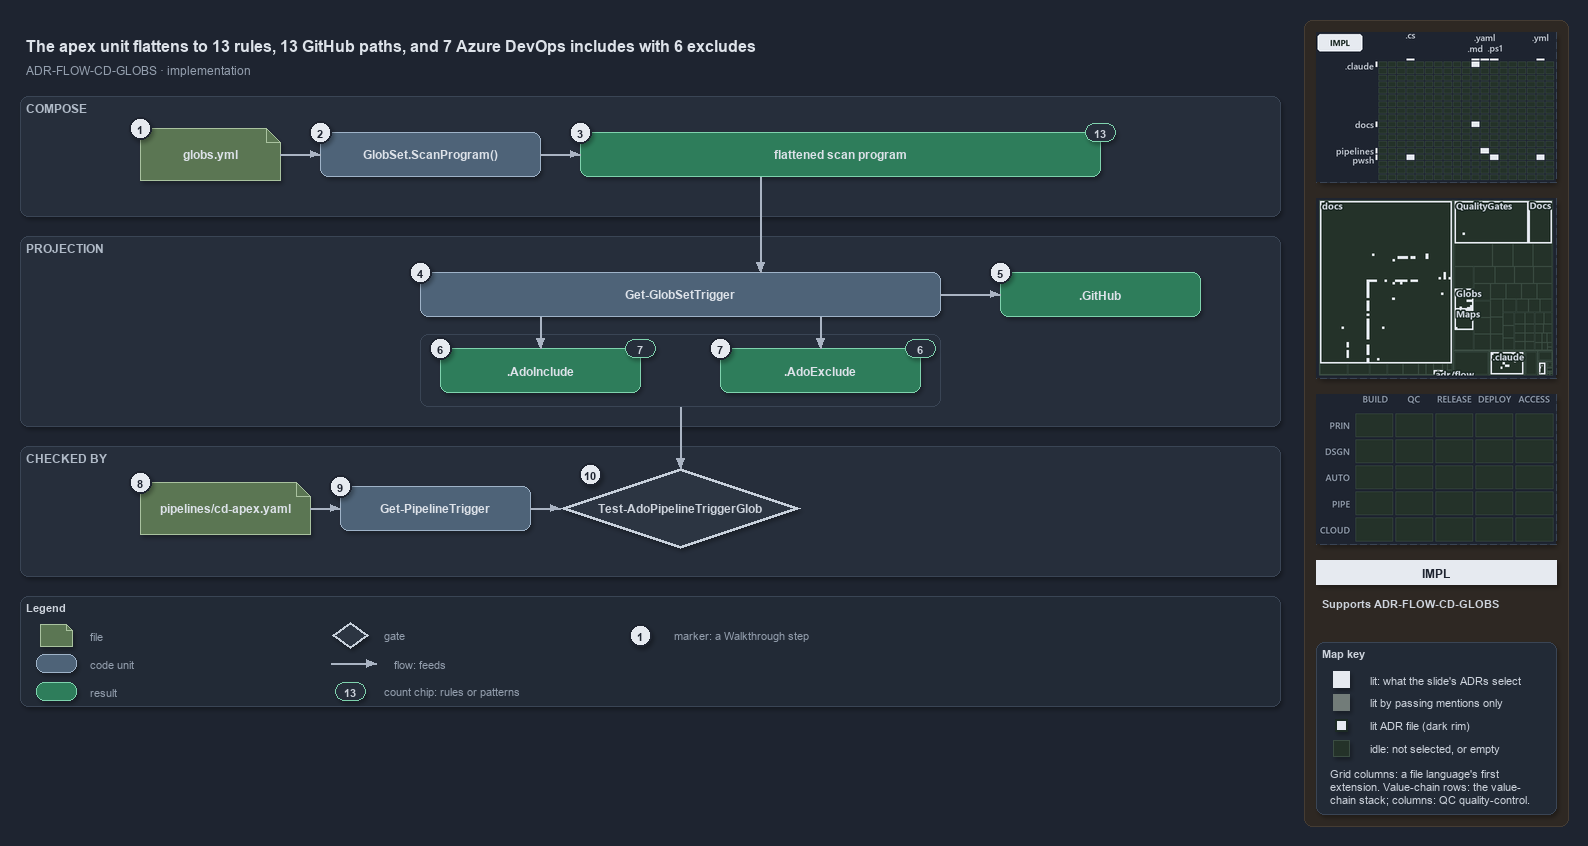

The diagram above was exported from draw.io. Its source (the exported page's mxGraphModel, read from the mxfile embedded in the PNG):
<mxGraphModel dx="1024" dy="768" grid="0" gridSize="10" guides="1" tooltips="1" connect="1" arrows="1" fold="1" page="1" pageScale="1" pageWidth="1572" pageHeight="720" background="#1E2430" math="0" shadow="1">
  <root>
    <mxCell id="0" />
    <mxCell id="1" parent="0" />
    <mxCell id="sidebar-bg" value="" style="rounded=1;arcSize=2;html=1;fillColor=#2E2823;strokeColor=#453C33;shadow=0;" vertex="1" parent="1">
      <mxGeometry x="1304" y="4" width="264" height="806" as="geometry" />
    </mxCell>
    <mxCell id="title" value="The apex unit flattens to 13 rules, 13 GitHub paths, and 7 Azure DevOps includes with 6 excludes" style="text;html=1;align=left;verticalAlign=middle;fontSize=16;fontStyle=1;fontColor=#DDE2E9;" vertex="1" parent="1">
      <mxGeometry x="20" y="14" width="1260" height="30" as="geometry" />
    </mxCell>
    <mxCell id="subtitle" value="ADR-FLOW-CD-GLOBS &amp;#183; implementation" style="text;html=1;align=left;verticalAlign=middle;fontSize=12;fontColor=#949FAE;" vertex="1" parent="1">
      <mxGeometry x="20" y="44" width="1240" height="20" as="geometry" />
    </mxCell>
    <mxCell id="band-compose" value="COMPOSE" style="rounded=1;html=1;arcSize=3;fillColor=#262E3B;strokeColor=#3A4555;verticalAlign=top;align=left;spacingLeft=8;fontStyle=1;fontSize=12;fontColor=#B0BAC7;" vertex="1" parent="1">
      <mxGeometry x="20" y="80" width="1260" height="120" as="geometry" />
    </mxCell>
    <mxCell id="band-projection" value="PROJECTION" style="rounded=1;html=1;arcSize=3;fillColor=#262E3B;strokeColor=#3A4555;verticalAlign=top;align=left;spacingLeft=8;fontStyle=1;fontSize=12;fontColor=#B0BAC7;" vertex="1" parent="1">
      <mxGeometry x="20" y="220" width="1260" height="190" as="geometry" />
    </mxCell>
    <mxCell id="band-checked" value="CHECKED BY" style="rounded=1;html=1;arcSize=3;fillColor=#262E3B;strokeColor=#3A4555;verticalAlign=top;align=left;spacingLeft=8;fontStyle=1;fontSize=12;fontColor=#B0BAC7;" vertex="1" parent="1">
      <mxGeometry x="20" y="430" width="1260" height="130" as="geometry" />
    </mxCell>
    <mxCell id="f-globs" value="&lt;b&gt;globs.yml&lt;/b&gt;" style="shape=note;size=14;whiteSpace=wrap;html=1;fillColor=#5B7653;strokeColor=#A9C29F;fontColor=#DDE2E9;fontSize=12;" vertex="1" parent="1">
      <mxGeometry x="140" y="112" width="140" height="52" as="geometry" />
    </mxCell>
    <mxCell id="c-scan" value="&lt;b&gt;GlobSet.ScanProgram()&lt;/b&gt;" style="rounded=1;whiteSpace=wrap;html=1;arcSize=20;fillColor=#4E6378;strokeColor=#9FB3C8;fontColor=#DDE2E9;fontSize=12;" vertex="1" parent="1">
      <mxGeometry x="320" y="116" width="220" height="44" as="geometry" />
    </mxCell>
    <mxCell id="r-program" value="&lt;b&gt;flattened scan program&lt;/b&gt;" style="rounded=1;whiteSpace=wrap;html=1;arcSize=20;fillColor=#2E7D5B;strokeColor=#7FD3AE;fontColor=#DDE2E9;fontSize=12;" vertex="1" parent="1">
      <mxGeometry x="580" y="116" width="520" height="44" as="geometry" />
    </mxCell>
    <mxCell id="n-program" value="13" style="rounded=1;arcSize=50;whiteSpace=wrap;html=1;fillColor=#262E3B;strokeColor=#7FD3AE;fontColor=#CDD3DC;fontStyle=1;fontSize=11;" vertex="1" parent="1">
      <mxGeometry x="1085" y="107" width="30" height="18" as="geometry" />
    </mxCell>
    <mxCell id="e-globs-scan" value="" style="edgeStyle=orthogonalEdgeStyle;rounded=1;html=1;fontSize=10;fontColor=#CDD3DC;endArrow=block;strokeColor=#AAB4C3;shadow=0;" edge="1" parent="1" source="f-globs" target="c-scan">
      <mxGeometry relative="1" as="geometry" />
    </mxCell>
    <mxCell id="e-scan-program" value="" style="edgeStyle=orthogonalEdgeStyle;rounded=1;html=1;fontSize=10;fontColor=#CDD3DC;endArrow=block;strokeColor=#AAB4C3;shadow=0;" edge="1" parent="1" source="c-scan" target="r-program">
      <mxGeometry relative="1" as="geometry" />
    </mxCell>
    <mxCell id="c-trigger" value="&lt;b&gt;Get-GlobSetTrigger&lt;/b&gt;" style="rounded=1;whiteSpace=wrap;html=1;arcSize=20;fillColor=#4E6378;strokeColor=#9FB3C8;fontColor=#DDE2E9;fontSize=12;" vertex="1" parent="1">
      <mxGeometry x="420" y="256" width="520" height="44" as="geometry" />
    </mxCell>
    <mxCell id="p-program-bottom" value="" style="text;html=1;strokeColor=none;fillColor=none;" vertex="1" parent="1">
      <mxGeometry x="760" y="160" width="1" height="1" as="geometry" />
    </mxCell>
    <mxCell id="p-trigger-top" value="" style="text;html=1;strokeColor=none;fillColor=none;" vertex="1" parent="1">
      <mxGeometry x="760" y="256" width="1" height="1" as="geometry" />
    </mxCell>
    <mxCell id="e-program-trigger" value="" style="edgeStyle=orthogonalEdgeStyle;rounded=1;html=1;fontSize=10;fontColor=#CDD3DC;endArrow=block;strokeColor=#AAB4C3;shadow=0;" edge="1" parent="1" source="p-program-bottom" target="p-trigger-top">
      <mxGeometry relative="1" as="geometry" />
    </mxCell>
    <mxCell id="r-github" value="&lt;b&gt;.GitHub&lt;/b&gt;" style="rounded=1;whiteSpace=wrap;html=1;arcSize=20;fillColor=#2E7D5B;strokeColor=#7FD3AE;fontColor=#DDE2E9;fontSize=12;" vertex="1" parent="1">
      <mxGeometry x="1000" y="256" width="200" height="44" as="geometry" />
    </mxCell>
    <mxCell id="e-trigger-github" value="" style="edgeStyle=orthogonalEdgeStyle;rounded=1;html=1;fontSize=10;fontColor=#CDD3DC;endArrow=block;strokeColor=#AAB4C3;shadow=0;" edge="1" parent="1" source="c-trigger" target="r-github">
      <mxGeometry relative="1" as="geometry" />
    </mxCell>
    <mxCell id="frame-ado" value="" style="rounded=1;html=1;arcSize=6;fillColor=none;strokeColor=#3A4555;strokeWidth=1;" vertex="1" parent="1">
      <mxGeometry x="420" y="318" width="520" height="72" as="geometry" />
    </mxCell>
    <mxCell id="r-include" value="&lt;b&gt;.AdoInclude&lt;/b&gt;" style="rounded=1;whiteSpace=wrap;html=1;arcSize=20;fillColor=#2E7D5B;strokeColor=#7FD3AE;fontColor=#DDE2E9;fontSize=12;" vertex="1" parent="1">
      <mxGeometry x="440" y="332" width="200" height="44" as="geometry" />
    </mxCell>
    <mxCell id="r-exclude" value="&lt;b&gt;.AdoExclude&lt;/b&gt;" style="rounded=1;whiteSpace=wrap;html=1;arcSize=20;fillColor=#2E7D5B;strokeColor=#7FD3AE;fontColor=#DDE2E9;fontSize=12;" vertex="1" parent="1">
      <mxGeometry x="720" y="332" width="200" height="44" as="geometry" />
    </mxCell>
    <mxCell id="n-include" value="7" style="rounded=1;arcSize=50;whiteSpace=wrap;html=1;fillColor=#262E3B;strokeColor=#7FD3AE;fontColor=#CDD3DC;fontStyle=1;fontSize=11;" vertex="1" parent="1">
      <mxGeometry x="625" y="323" width="30" height="18" as="geometry" />
    </mxCell>
    <mxCell id="n-exclude" value="6" style="rounded=1;arcSize=50;whiteSpace=wrap;html=1;fillColor=#262E3B;strokeColor=#7FD3AE;fontColor=#CDD3DC;fontStyle=1;fontSize=11;" vertex="1" parent="1">
      <mxGeometry x="905" y="323" width="30" height="18" as="geometry" />
    </mxCell>
    <mxCell id="p-trigger-b1" value="" style="text;html=1;strokeColor=none;fillColor=none;" vertex="1" parent="1">
      <mxGeometry x="540" y="300" width="1" height="1" as="geometry" />
    </mxCell>
    <mxCell id="p-trigger-b2" value="" style="text;html=1;strokeColor=none;fillColor=none;" vertex="1" parent="1">
      <mxGeometry x="820" y="300" width="1" height="1" as="geometry" />
    </mxCell>
    <mxCell id="p-include-top" value="" style="text;html=1;strokeColor=none;fillColor=none;" vertex="1" parent="1">
      <mxGeometry x="540" y="332" width="1" height="1" as="geometry" />
    </mxCell>
    <mxCell id="p-exclude-top" value="" style="text;html=1;strokeColor=none;fillColor=none;" vertex="1" parent="1">
      <mxGeometry x="820" y="332" width="1" height="1" as="geometry" />
    </mxCell>
    <mxCell id="e-trigger-include" value="" style="edgeStyle=orthogonalEdgeStyle;rounded=1;html=1;fontSize=10;fontColor=#CDD3DC;endArrow=block;strokeColor=#AAB4C3;shadow=0;" edge="1" parent="1" source="p-trigger-b1" target="p-include-top">
      <mxGeometry relative="1" as="geometry" />
    </mxCell>
    <mxCell id="e-trigger-exclude" value="" style="edgeStyle=orthogonalEdgeStyle;rounded=1;html=1;fontSize=10;fontColor=#CDD3DC;endArrow=block;strokeColor=#AAB4C3;shadow=0;" edge="1" parent="1" source="p-trigger-b2" target="p-exclude-top">
      <mxGeometry relative="1" as="geometry" />
    </mxCell>
    <mxCell id="f-pipeline" value="&lt;b&gt;pipelines/cd-apex.yaml&lt;/b&gt;" style="shape=note;size=14;whiteSpace=wrap;html=1;fillColor=#5B7653;strokeColor=#A9C29F;fontColor=#DDE2E9;fontSize=12;" vertex="1" parent="1">
      <mxGeometry x="140" y="466" width="170" height="52" as="geometry" />
    </mxCell>
    <mxCell id="c-read" value="&lt;b&gt;Get-PipelineTrigger&lt;/b&gt;" style="rounded=1;whiteSpace=wrap;html=1;arcSize=20;fillColor=#4E6378;strokeColor=#9FB3C8;fontColor=#DDE2E9;fontSize=12;" vertex="1" parent="1">
      <mxGeometry x="340" y="470" width="190" height="44" as="geometry" />
    </mxCell>
    <mxCell id="g-ado" value="&lt;b&gt;Test-AdoPipelineTriggerGlob&lt;/b&gt;" style="rhombus;whiteSpace=wrap;html=1;fillColor=#2C3542;strokeColor=#C7D0DB;strokeWidth=3;fontColor=#CDD3DC;fontSize=12;" vertex="1" parent="1">
      <mxGeometry x="560" y="452" width="240" height="80" as="geometry" />
    </mxCell>
    <mxCell id="e-pipeline-read" value="" style="edgeStyle=orthogonalEdgeStyle;rounded=1;html=1;fontSize=10;fontColor=#CDD3DC;endArrow=block;strokeColor=#AAB4C3;shadow=0;" edge="1" parent="1" source="f-pipeline" target="c-read">
      <mxGeometry relative="1" as="geometry" />
    </mxCell>
    <mxCell id="e-read-gate" value="" style="edgeStyle=orthogonalEdgeStyle;rounded=1;html=1;fontSize=10;fontColor=#CDD3DC;endArrow=block;strokeColor=#AAB4C3;shadow=0;" edge="1" parent="1" source="c-read" target="g-ado">
      <mxGeometry relative="1" as="geometry" />
    </mxCell>
    <mxCell id="p-frame-bottom" value="" style="text;html=1;strokeColor=none;fillColor=none;" vertex="1" parent="1">
      <mxGeometry x="680" y="390" width="1" height="1" as="geometry" />
    </mxCell>
    <mxCell id="p-gate-top" value="" style="text;html=1;strokeColor=none;fillColor=none;" vertex="1" parent="1">
      <mxGeometry x="680" y="452" width="1" height="1" as="geometry" />
    </mxCell>
    <mxCell id="e-frame-gate" value="" style="edgeStyle=orthogonalEdgeStyle;rounded=1;html=1;fontSize=10;fontColor=#CDD3DC;endArrow=block;strokeColor=#AAB4C3;shadow=0;" edge="1" parent="1" source="p-frame-bottom" target="p-gate-top">
      <mxGeometry relative="1" as="geometry" />
    </mxCell>
    <mxCell id="mark-1" value="1" style="ellipse;html=1;fillColor=#E6EAF0;strokeColor=#1E2430;strokeWidth=2;fontColor=#1E2430;fontStyle=1;fontSize=11;" vertex="1" parent="1">
      <mxGeometry x="129" y="101" width="22" height="22" as="geometry" />
    </mxCell>
    <mxCell id="mark-2" value="2" style="ellipse;html=1;fillColor=#E6EAF0;strokeColor=#1E2430;strokeWidth=2;fontColor=#1E2430;fontStyle=1;fontSize=11;" vertex="1" parent="1">
      <mxGeometry x="309" y="105" width="22" height="22" as="geometry" />
    </mxCell>
    <mxCell id="mark-3" value="3" style="ellipse;html=1;fillColor=#E6EAF0;strokeColor=#1E2430;strokeWidth=2;fontColor=#1E2430;fontStyle=1;fontSize=11;" vertex="1" parent="1">
      <mxGeometry x="569" y="105" width="22" height="22" as="geometry" />
    </mxCell>
    <mxCell id="mark-4" value="4" style="ellipse;html=1;fillColor=#E6EAF0;strokeColor=#1E2430;strokeWidth=2;fontColor=#1E2430;fontStyle=1;fontSize=11;" vertex="1" parent="1">
      <mxGeometry x="409" y="245" width="22" height="22" as="geometry" />
    </mxCell>
    <mxCell id="mark-5" value="5" style="ellipse;html=1;fillColor=#E6EAF0;strokeColor=#1E2430;strokeWidth=2;fontColor=#1E2430;fontStyle=1;fontSize=11;" vertex="1" parent="1">
      <mxGeometry x="989" y="245" width="22" height="22" as="geometry" />
    </mxCell>
    <mxCell id="mark-6" value="6" style="ellipse;html=1;fillColor=#E6EAF0;strokeColor=#1E2430;strokeWidth=2;fontColor=#1E2430;fontStyle=1;fontSize=11;" vertex="1" parent="1">
      <mxGeometry x="429" y="321" width="22" height="22" as="geometry" />
    </mxCell>
    <mxCell id="mark-7" value="7" style="ellipse;html=1;fillColor=#E6EAF0;strokeColor=#1E2430;strokeWidth=2;fontColor=#1E2430;fontStyle=1;fontSize=11;" vertex="1" parent="1">
      <mxGeometry x="709" y="321" width="22" height="22" as="geometry" />
    </mxCell>
    <mxCell id="mark-8" value="8" style="ellipse;html=1;fillColor=#E6EAF0;strokeColor=#1E2430;strokeWidth=2;fontColor=#1E2430;fontStyle=1;fontSize=11;" vertex="1" parent="1">
      <mxGeometry x="129" y="455" width="22" height="22" as="geometry" />
    </mxCell>
    <mxCell id="mark-9" value="9" style="ellipse;html=1;fillColor=#E6EAF0;strokeColor=#1E2430;strokeWidth=2;fontColor=#1E2430;fontStyle=1;fontSize=11;" vertex="1" parent="1">
      <mxGeometry x="329" y="459" width="22" height="22" as="geometry" />
    </mxCell>
    <mxCell id="mark-10" value="10" style="ellipse;html=1;fillColor=#E6EAF0;strokeColor=#1E2430;strokeWidth=2;fontColor=#1E2430;fontStyle=1;fontSize=11;" vertex="1" parent="1">
      <mxGeometry x="579" y="447" width="22" height="22" as="geometry" />
    </mxCell>
    <mxCell id="legend" value="&lt;b&gt;Legend&lt;/b&gt;" style="rounded=1;whiteSpace=wrap;html=1;arcSize=6;fillColor=#222A36;strokeColor=#3A4555;align=left;verticalAlign=top;spacing=8;fontSize=11;fontColor=#CDD3DC;" vertex="1" parent="1">
      <mxGeometry x="20" y="580" width="1260" height="110" as="geometry" />
    </mxCell>
    <mxCell id="lg-0" value="" style="shape=note;size=6;html=1;fillColor=#5B7653;strokeColor=#A9C29F;" vertex="1" parent="1">
      <mxGeometry x="40" y="608" width="32" height="22" as="geometry" />
    </mxCell>
    <mxCell id="lg-0-t" value="file" style="text;html=1;align=left;verticalAlign=middle;fontSize=11;fontColor=#949FAE;" vertex="1" parent="1">
      <mxGeometry x="84" y="609" width="270" height="20" as="geometry" />
    </mxCell>
    <mxCell id="lg-1" value="" style="rounded=1;html=1;arcSize=20;fillColor=#4E6378;strokeColor=#9FB3C8;" vertex="1" parent="1">
      <mxGeometry x="36" y="638" width="40" height="18" as="geometry" />
    </mxCell>
    <mxCell id="lg-1-t" value="code unit" style="text;html=1;align=left;verticalAlign=middle;fontSize=11;fontColor=#949FAE;" vertex="1" parent="1">
      <mxGeometry x="84" y="637" width="270" height="20" as="geometry" />
    </mxCell>
    <mxCell id="lg-2" value="" style="rounded=1;html=1;arcSize=20;fillColor=#2E7D5B;strokeColor=#7FD3AE;" vertex="1" parent="1">
      <mxGeometry x="36" y="666" width="40" height="18" as="geometry" />
    </mxCell>
    <mxCell id="lg-2-t" value="result" style="text;html=1;align=left;verticalAlign=middle;fontSize=11;fontColor=#949FAE;" vertex="1" parent="1">
      <mxGeometry x="84" y="665" width="270" height="20" as="geometry" />
    </mxCell>
    <mxCell id="lg-3" value="" style="rhombus;html=1;fillColor=#2C3542;strokeColor=#C7D0DB;strokeWidth=2;fontColor=#CDD3DC;" vertex="1" parent="1">
      <mxGeometry x="332" y="606" width="36" height="26" as="geometry" />
    </mxCell>
    <mxCell id="lg-3-t" value="gate" style="text;html=1;align=left;verticalAlign=middle;fontSize=11;fontColor=#949FAE;" vertex="1" parent="1">
      <mxGeometry x="378" y="609" width="270" height="20" as="geometry" />
    </mxCell>
    <mxCell id="lg-4-a" value="" style="text;html=1;strokeColor=none;fillColor=none;" vertex="1" parent="1">
      <mxGeometry x="330" y="647" width="1" height="1" as="geometry" />
    </mxCell>
    <mxCell id="lg-4-b" value="" style="text;html=1;strokeColor=none;fillColor=none;" vertex="1" parent="1">
      <mxGeometry x="376" y="647" width="1" height="1" as="geometry" />
    </mxCell>
    <mxCell id="lg-4" value="" style="edgeStyle=orthogonalEdgeStyle;rounded=1;html=1;fontSize=10;fontColor=#CDD3DC;endArrow=block;strokeColor=#AAB4C3;shadow=0;" edge="1" parent="1" source="lg-4-a" target="lg-4-b">
      <mxGeometry relative="1" as="geometry" />
    </mxCell>
    <mxCell id="lg-4-t" value="flow: feeds" style="text;html=1;align=left;verticalAlign=middle;fontSize=11;fontColor=#949FAE;" vertex="1" parent="1">
      <mxGeometry x="388" y="637" width="260" height="20" as="geometry" />
    </mxCell>
    <mxCell id="lg-5" value="13" style="rounded=1;arcSize=50;whiteSpace=wrap;html=1;fillColor=#262E3B;strokeColor=#7FD3AE;fontColor=#CDD3DC;fontStyle=1;fontSize=11;" vertex="1" parent="1">
      <mxGeometry x="335" y="666" width="30" height="18" as="geometry" />
    </mxCell>
    <mxCell id="lg-5-t" value="count chip: rules or patterns" style="text;html=1;align=left;verticalAlign=middle;fontSize=11;fontColor=#949FAE;" vertex="1" parent="1">
      <mxGeometry x="378" y="665" width="270" height="20" as="geometry" />
    </mxCell>
    <mxCell id="lg-6" value="1" style="ellipse;html=1;fillColor=#E6EAF0;strokeColor=#1E2430;strokeWidth=2;fontColor=#1E2430;fontStyle=1;fontSize=11;" vertex="1" parent="1">
      <mxGeometry x="629" y="608" width="22" height="22" as="geometry" />
    </mxCell>
    <mxCell id="lg-6-t" value="marker: a Walkthrough step" style="text;html=1;align=left;verticalAlign=middle;fontSize=11;fontColor=#949FAE;" vertex="1" parent="1">
      <mxGeometry x="668" y="609" width="270" height="20" as="geometry" />
    </mxCell>
    <mxCell id="minimap-grid" value="" style="shape=image;imageAspect=0;rounded=1;arcSize=4;whiteSpace=wrap;html=1;fillColor=#262E3B;strokeColor=#3A4555;dashed=1;fontColor=#949FAE;fontSize=11;image=data:image/png,(base64 omitted: 10908 chars);" vertex="1" parent="1">
      <mxGeometry x="1316" y="16" width="240" height="150" as="geometry" />
    </mxCell>
    <mxCell id="minimap-tree" value="" style="shape=image;imageAspect=0;rounded=1;arcSize=4;whiteSpace=wrap;html=1;fillColor=#262E3B;strokeColor=#3A4555;dashed=1;fontColor=#949FAE;fontSize=11;image=data:image/png,(base64 omitted: 18232 chars);" vertex="1" parent="1">
      <mxGeometry x="1316" y="182" width="240" height="180" as="geometry" />
    </mxCell>
    <mxCell id="minimap-chain" value="" style="shape=image;imageAspect=0;rounded=1;arcSize=4;whiteSpace=wrap;html=1;fillColor=#262E3B;strokeColor=#3A4555;dashed=1;fontColor=#949FAE;fontSize=11;image=data:image/png,(base64 omitted: 11912 chars);" vertex="1" parent="1">
      <mxGeometry x="1316" y="378" width="240" height="150" as="geometry" />
    </mxCell>
    <mxCell id="lens-badge" value="IMPL" style="rounded=0;whiteSpace=wrap;html=1;align=center;verticalAlign=middle;fontSize=12;fontStyle=1;fontColor=#1E2430;fillColor=#E6EAF0;strokeColor=none;" vertex="1" parent="1">
      <mxGeometry x="1316" y="544" width="240" height="24" as="geometry" />
    </mxCell>
    <mxCell id="supports" value="&lt;b&gt;Supports&lt;/b&gt; ADR-FLOW-CD-GLOBS" style="text;html=1;whiteSpace=wrap;align=left;verticalAlign=top;fontSize=11;fontColor=#CDD3DC;" vertex="1" parent="1">
      <mxGeometry x="1316" y="576" width="240" height="38" as="geometry" />
    </mxCell>
    <mxCell id="mapkey" value="&lt;b&gt;Map key&lt;/b&gt;" style="rounded=1;arcSize=6;whiteSpace=wrap;html=1;align=left;verticalAlign=top;fontSize=11;fontColor=#CDD3DC;fillColor=#222A36;strokeColor=#3A4555;spacingLeft=8;spacingTop=2;" vertex="1" parent="1">
      <mxGeometry x="1316" y="626" width="240" height="172" as="geometry" />
    </mxCell>
    <mxCell id="mapkey-lit" value="" style="rounded=0;html=1;fillColor=#E6EAF0;strokeColor=#E6EAF0;" vertex="1" parent="1">
      <mxGeometry x="1333.0" y="655.0" width="16" height="16" as="geometry" />
    </mxCell>
    <mxCell id="mapkey-lit-text" value="lit: what the slide's ADRs select" style="text;html=1;align=left;verticalAlign=middle;fontSize=11;fontColor=#CDD3DC;" vertex="1" parent="1">
      <mxGeometry x="1364" y="653" width="184" height="20" as="geometry" />
    </mxCell>
    <mxCell id="mapkey-touched" value="" style="rounded=0;html=1;fillColor=#727C79;strokeColor=#727C79;" vertex="1" parent="1">
      <mxGeometry x="1333.0" y="678.0" width="16" height="16" as="geometry" />
    </mxCell>
    <mxCell id="mapkey-touched-text" value="lit by passing mentions only" style="text;html=1;align=left;verticalAlign=middle;fontSize=11;fontColor=#CDD3DC;" vertex="1" parent="1">
      <mxGeometry x="1364" y="676" width="184" height="20" as="geometry" />
    </mxCell>
    <mxCell id="mapkey-adr" value="" style="rounded=0;html=1;fillColor=#E6EAF0;strokeColor=#1C2A24;strokeWidth=2;" vertex="1" parent="1">
      <mxGeometry x="1335.0" y="703.0" width="12" height="12" as="geometry" />
    </mxCell>
    <mxCell id="mapkey-adr-text" value="lit ADR file (dark rim)" style="text;html=1;align=left;verticalAlign=middle;fontSize=11;fontColor=#CDD3DC;" vertex="1" parent="1">
      <mxGeometry x="1364" y="699" width="184" height="20" as="geometry" />
    </mxCell>
    <mxCell id="mapkey-idle" value="" style="rounded=0;html=1;fillColor=#243229;strokeColor=#3B4D43;" vertex="1" parent="1">
      <mxGeometry x="1333.0" y="724.0" width="16" height="16" as="geometry" />
    </mxCell>
    <mxCell id="mapkey-idle-text" value="idle: not selected, or empty" style="text;html=1;align=left;verticalAlign=middle;fontSize=11;fontColor=#CDD3DC;" vertex="1" parent="1">
      <mxGeometry x="1364" y="722" width="184" height="20" as="geometry" />
    </mxCell>
    <mxCell id="mapkey-codes" value="Grid columns: a file language's first&lt;br&gt;extension. Value-chain rows: the value-&lt;br&gt;chain stack; columns: QC quality-control." style="text;html=1;align=left;verticalAlign=top;whiteSpace=wrap;fontSize=11;fontColor=#CDD3DC;" vertex="1" parent="1">
      <mxGeometry x="1324" y="746" width="224" height="46" as="geometry" />
    </mxCell>
  </root>
</mxGraphModel>